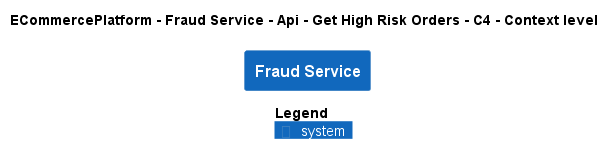

The diagram above was rendered by PlantUML. Its source (embedded in the PNG):
@startuml
!pragma layout smetana
!include ..\..\..\..\..\..\..\.c4s\C4_Context.puml

AddElementTag("c4interflow:lifecycle:new", $bgColor=green, $fontColor=#ffffff, $borderColor=green, $shadowing="False")
AddElementTag("c4interflow:lifecycle:changed", $bgColor=orange, $fontColor=#ffffff, $borderColor=orange, $shadowing="False")
AddElementTag("c4interflow:lifecycle:removed", $bgColor=red, $fontColor=#ffffff, $borderColor=red, $shadowing="False")

AddRelTag("c4interflow:lifecycle:new", $textColor=green, $lineColor=green)
AddRelTag("c4interflow:lifecycle:changed", $textColor=orange, $lineColor=orange)
AddRelTag("c4interflow:lifecycle:removed", $textColor=red, $lineColor=red)

SHOW_PERSON_PORTRAIT()
LAYOUT_TOP_DOWN()

skinparam linetype polyline

title ECommercePlatform - Fraud Service - Api - Get High Risk Orders - C4 - Context level

System(ECommercePlatform.SoftwareSystems.FraudService, "Fraud Service", "")



SHOW_LEGEND()
@enduml